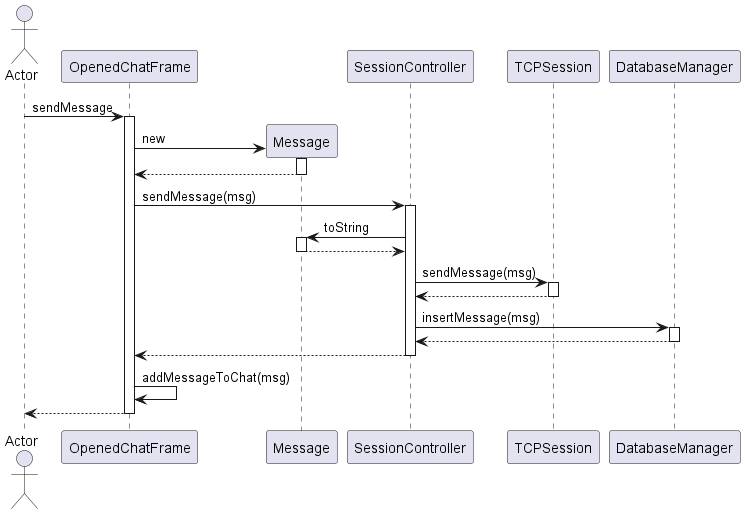

The diagram above was rendered by PlantUML. Its source (embedded in the PNG):
@startuml
actor Actor
Actor -> OpenedChatFrame : sendMessage
activate OpenedChatFrame
create Message
OpenedChatFrame -> Message : new
activate Message
Message --> OpenedChatFrame
deactivate Message
OpenedChatFrame -> SessionController : sendMessage(msg)
activate SessionController
SessionController -> Message : toString
activate Message
Message --> SessionController
deactivate Message
SessionController -> TCPSession : sendMessage(msg)
activate TCPSession
TCPSession --> SessionController
deactivate TCPSession
SessionController -> DatabaseManager : insertMessage(msg)
activate DatabaseManager
DatabaseManager --> SessionController
deactivate DatabaseManager
SessionController --> OpenedChatFrame
deactivate SessionController
OpenedChatFrame -> OpenedChatFrame : addMessageToChat(msg)

return
@enduml